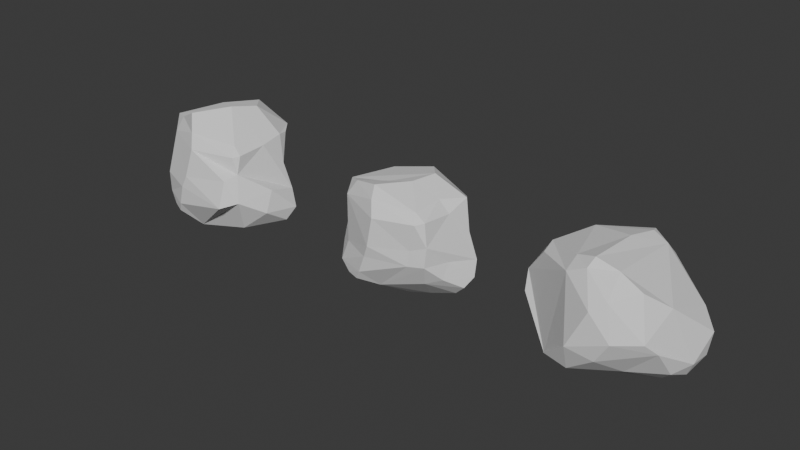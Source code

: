 # Source: Medium_Rock_Variation.blend  (saved by Blender 4.5.88; exported with 4.5.12 LTS)
import bpy
from mathutils import Matrix  # noqa: F401  (used for matrix-valued properties, if any)

bpy.ops.wm.read_factory_settings(use_empty=True)
scene = bpy.context.scene
scene.name = 'Scene'

# ---- collections
col_collection = bpy.data.collections.new('Collection'); scene.collection.children.link(col_collection)

# ---- world
world_world = bpy.data.worlds.new('World'); scene.world = world_world
world_world.use_nodes = True; world_world.node_tree.nodes.clear()
_N = world_world.node_tree.nodes; _L = world_world.node_tree.links
n0 = _N.new('ShaderNodeOutputWorld'); n0.name = 'World Output'; n0.location = (200, 100)
n1 = _N.new('ShaderNodeBackground'); n1.name = 'Background'; n1.location = (-200, 100)
n1.inputs[0].default_value = (0.05088, 0.05088, 0.05088, 1.0)
_L.new(n1.outputs[0], n0.inputs[0])
n0.is_active_output = True
world_world.color = (0.05088, 0.05088, 0.05088)
world_world.sun_shadow_jitter_overblur = 0.0

# ---- meshes
me_cube_001 = bpy.data.meshes.new('Cube.001')
me_cube_001.from_pydata([(-0.4724, -0.6442, -0.6704), (-1.239, 0.4796, 0.6517), (1.245, 0.3781, -0.4357), (-0.2691, -1.117, -0.5505), (-0.1722, -0.9186, 1.102), (-1.269, -0.08239, 0.8454), (0.7338, 0.8828, -0.004771), (0.341, -1.183, 0.8348), (0.2248, 0.8701, -0.5977), (0.1855, 0.884, 0.8891), (-0.1276, -0.7718, 1.242), (-0.7346, -1.002, -0.5389), (-1.494, -0.4366, 0.01145), (-0.5143, -0.9157, 0.9341), (-1.26, 0.6846, 0.2157), (-0.01541, 0.7444, -0.6378), (0.2134, 1.129, 0.631), (1.129, 0.01765, -0.6511), (1.005, -0.7643, 0.03394), (-1.597, -0.2347, -0.18), (-1.557, 0.3459, 0.02114), (-1.237, -0.01394, -0.529), (0.009872, 1.223, 0.3405), (0.4465, 0.9308, -0.3438), (-0.8097, 1.084, 0.04938), (1.005, 0.6648, 0.2019), (1.298, 0.4059, -0.02134), (1.263, -0.09932, -0.3527), (1.192, 0.5393, -0.2209), (0.4725, -1.254, 0.2168), (0.134, -1.333, 0.6803), (-0.1989, -1.363, -0.01856), (-0.6488, -1.18, -0.3995), (0.7902, 0.5309, -0.6727), (0.841, 0.3443, -0.7019), (0.479, -0.7423, -0.4834), (-0.08177, 0.9047, 1.017), (-0.8861, 0.5305, 0.99), (-0.4838, -0.6718, 1.119), (0.2596, -0.7258, 1.113), (-1.592, -0.2168, 0.2885), (-1.232, -0.3744, 0.7741), (-1.53, 0.05089, 0.4591), (-1.456, 0.1034, -0.4364), (-1.096, 0.7486, -0.242), (-0.4796, 1.267, 0.06593), (-0.2392, 1.202, -0.1155), (-0.747, 0.9244, 0.7682), (-0.1693, 1.144, 0.9283), (0.9527, -0.3562, 0.6014), (1.061, -0.3929, -0.4694), (0.2274, -1.216, -0.1767), (0.8699, -0.96, 0.232), (0.6567, -0.7373, 0.9056), (-0.6675, 0.3865, -0.6072), (0.06647, -0.03877, -0.8223), (0.8421, -0.1856, -0.7296), (0.1501, -0.5897, -0.6948), (-0.16, 0.3234, 1.136)], [], [(19, 12, 40), (43, 20, 44), (20, 42, 1), (5, 41, 13), (43, 21, 19), (8, 15, 46), (14, 24, 44), (36, 48, 37), (6, 25, 28), (6, 28, 23), (31, 51, 29), (51, 31, 3), (33, 34, 8), (8, 34, 15), (57, 0, 55), (0, 57, 3), (56, 17, 50), (56, 35, 57), (51, 35, 18), (37, 58, 36), (48, 9, 16), (48, 36, 9), (4, 7, 39), (14, 20, 1), (44, 20, 14), (22, 23, 46), (37, 47, 1), (45, 47, 48), (26, 2, 28), (18, 27, 52), (50, 27, 18), (30, 7, 4), (32, 11, 3), (15, 54, 44), (5, 38, 37), (58, 10, 39, 53, 49, 26, 25, 16, 9), (39, 10, 4), (13, 38, 5), (19, 21, 11), (4, 13, 30), (29, 30, 31), (52, 29, 18), (0, 21, 55), (57, 55, 56), (56, 55, 34), (11, 0, 3), (2, 17, 34), (20, 19, 40, 42), (27, 50, 17), (19, 20, 43), (44, 24, 46, 15), (47, 45, 24, 14), (24, 45, 46), (1, 47, 14), (33, 8, 23, 28), (28, 25, 26), (52, 27, 49), (26, 49, 27), (50, 18, 35, 56), (2, 33, 28), (18, 29, 51), (3, 31, 32), (7, 52, 53), (49, 53, 52), (55, 54, 15), (2, 34, 33), (15, 34, 55), (34, 17, 56), (35, 51, 3, 57), (5, 42, 40, 41), (9, 36, 58), (1, 5, 37), (39, 7, 53), (22, 45, 48, 16), (1, 42, 5), (46, 45, 22), (6, 16, 25), (8, 46, 23), (6, 23, 22), (16, 6, 22), (37, 48, 47), (12, 19, 11, 32, 31, 30, 13, 41, 40), (38, 4, 10), (37, 38, 58), (10, 58, 38), (4, 38, 13), (11, 21, 0), (29, 52, 7, 30), (43, 44, 54, 21), (55, 21, 54), (27, 17, 2, 26)])
_uv = me_cube_001.uv_layers.new(name='UVMap')
_uv.uv.foreach_set('vector', [0.4373, 0.09677, 0.5056, 0.06003, 0.5358, 0.09178, 0.4243, 0.1398, 0.4795, 0.1619, 0.4354, 0.2281, 0.4795, 0.1619, 0.5591, 0.133, 0.6098, 0.2052, 0.6049, 0.1252, 0.5962, 0.08467, 0.6049, 0.05024, 0.4243, 0.1398, 0.3958, 0.1072, 0.4373, 0.09677, 0.3264, 0.4711, 0.3814, 0.3188, 0.4529, 0.3532, 0.53, 0.2199, 0.4795, 0.2794, 0.4354, 0.2281, 0.6222, 0.3517, 0.6048, 0.3573, 0.6174, 0.2669, 0.4921, 0.4881, 0.524, 0.5314, 0.4438, 0.548, 0.4921, 0.4881, 0.4438, 0.548, 0.3942, 0.4626, 0.4672, 0.883, 0.4544, 0.8376, 0.5172, 0.8138, 0.4544, 0.8376, 0.4672, 0.883, 0.4033, 0.9051, 0.344, 0.5605, 0.3437, 0.5918, 0.2752, 0.51, 0.2752, 0.51, 0.3437, 0.5918, 0.2367, 0.5244, 0.2762, 0.689, 0.2009, 0.6888, 0.2569, 0.6307, 0.2009, 0.6888, 0.2762, 0.689, 0.2263, 0.7476, 0.3401, 0.6491, 0.3822, 0.6204, 0.4004, 0.6655, 0.3401, 0.6491, 0.3191, 0.7174, 0.2762, 0.689, 0.3032, 0.7559, 0.3191, 0.7174, 0.3801, 0.7642, 0.8407, 0.5503, 0.7447, 0.594, 0.7632, 0.5284, 0.75, 0.5, 0.7198, 0.526, 0.6682, 0.4778, 0.75, 0.5, 0.7632, 0.5284, 0.7198, 0.526, 0.7701, 0.717, 0.7013, 0.7426, 0.7111, 0.6976, 0.53, 0.2199, 0.4795, 0.1619, 0.6098, 0.2052, 0.4354, 0.2281, 0.4795, 0.1619, 0.53, 0.2199, 0.5481, 0.3863, 0.3942, 0.4626, 0.4529, 0.3532, 0.6174, 0.2669, 0.5956, 0.2827, 0.6098, 0.2052, 0.51, 0.3292, 0.5956, 0.2827, 0.6048, 0.3573, 0.4745, 0.5791, 0.4199, 0.5791, 0.4438, 0.548, 0.4812, 0.7205, 0.4344, 0.6386, 0.5322, 0.7565, 0.4004, 0.6655, 0.4344, 0.6386, 0.4812, 0.7205, 0.562, 0.8529, 0.5916, 0.8312, 0.6139, 0.8624, 0.4254, 0.9322, 0.3934, 0.944, 0.4033, 0.9051, 0.2367, 0.5244, 0.1851, 0.5806, 0.137, 0.5691, 0.8655, 0.6113, 0.8011, 0.6921, 0.8407, 0.5503, 0.7447, 0.594, 0.7631, 0.6953, 0.7111, 0.6976, 0.6555, 0.7071, 0.5795, 0.6777, 0.4745, 0.5791, 0.524, 0.5314, 0.6682, 0.4778, 0.7198, 0.526, 0.7111, 0.6976, 0.7631, 0.6953, 0.7701, 0.717, 0.8021, 0.7051, 0.8011, 0.6921, 0.8655, 0.6113, 0.4373, 0.09677, 0.3958, 0.1072, 0.3852, 0.01017, 0.6139, 0.8624, 0.6057, 0.9207, 0.562, 0.8529, 0.5172, 0.8138, 0.562, 0.8529, 0.4672, 0.883, 0.5322, 0.7565, 0.5172, 0.8138, 0.4812, 0.7205, 0.2009, 0.6888, 0.1425, 0.6288, 0.2569, 0.6307, 0.2762, 0.689, 0.2569, 0.6307, 0.3401, 0.6491, 0.3401, 0.6491, 0.2569, 0.6307, 0.3437, 0.5918, 0.1925, 0.748, 0.2009, 0.6888, 0.2263, 0.7476, 0.4199, 0.5791, 0.3822, 0.6204, 0.3437, 0.5918, 0.4795, 0.1619, 0.4373, 0.09677, 0.5358, 0.09178, 0.5591, 0.133, 0.4344, 0.6386, 0.4004, 0.6655, 0.3822, 0.6204, 0.4373, 0.09677, 0.4795, 0.1619, 0.4243, 0.1398, 0.4354, 0.2281, 0.4795, 0.2794, 0.4529, 0.3532, 0.3814, 0.3188, 0.5956, 0.2827, 0.51, 0.3292, 0.4795, 0.2794, 0.53, 0.2199, 0.4795, 0.2794, 0.51, 0.3292, 0.4529, 0.3532, 0.6098, 0.2052, 0.5956, 0.2827, 0.53, 0.2199, 0.344, 0.5605, 0.2752, 0.51, 0.3942, 0.4626, 0.4438, 0.548, 0.4438, 0.548, 0.524, 0.5314, 0.4745, 0.5791, 0.5322, 0.7565, 0.4344, 0.6386, 0.5795, 0.6777, 0.4745, 0.5791, 0.5795, 0.6777, 0.4344, 0.6386, 0.4004, 0.6655, 0.3801, 0.7642, 0.3191, 0.7174, 0.3401, 0.6491, 0.4199, 0.5791, 0.344, 0.5605, 0.4438, 0.548, 0.4812, 0.7205, 0.5172, 0.8138, 0.4544, 0.8376, 0.4033, 0.9051, 0.4672, 0.883, 0.4254, 0.9322, 0.5916, 0.8312, 0.5322, 0.7565, 0.616, 0.7241, 0.5795, 0.6777, 0.616, 0.7241, 0.5322, 0.7565, 0.2569, 0.6307, 0.1851, 0.5806, 0.2367, 0.5244, 0.4199, 0.5791, 0.3437, 0.5918, 0.344, 0.5605, 0.2367, 0.5244, 0.3437, 0.5918, 0.2569, 0.6307, 0.3437, 0.5918, 0.3822, 0.6204, 0.3401, 0.6491, 0.3191, 0.7174, 0.3032, 0.7559, 0.2263, 0.7476, 0.2762, 0.689, 0.6049, 0.1252, 0.5591, 0.133, 0.5358, 0.09178, 0.5962, 0.08467, 0.7198, 0.526, 0.7632, 0.5284, 0.7447, 0.594, 0.875, 0.5403, 0.8655, 0.6113, 0.8407, 0.5503, 0.7111, 0.6976, 0.7013, 0.7426, 0.6555, 0.7071, 0.5481, 0.3863, 0.51, 0.3292, 0.6048, 0.3573, 0.601, 0.4093, 0.6098, 0.2052, 0.5591, 0.133, 0.6049, 0.1252, 0.4529, 0.3532, 0.51, 0.3292, 0.5481, 0.3863, 0.4921, 0.4881, 0.601, 0.4093, 0.524, 0.5314, 0.3264, 0.4711, 0.4529, 0.3532, 0.3942, 0.4626, 0.4921, 0.4881, 0.3942, 0.4626, 0.5481, 0.3863, 0.601, 0.4093, 0.4921, 0.4881, 0.5481, 0.3863, 0.6174, 0.2669, 0.6048, 0.3573, 0.5956, 0.2827, 0.4803, 0.9937, 0.4373, 0.09677, 0.3934, 0.944, 0.4254, 0.9322, 0.4672, 0.883, 0.562, 0.8529, 0.6049, 0.05024, 0.5962, 0.08467, 0.5358, 0.09178, 0.8011, 0.6921, 0.7701, 0.717, 0.7631, 0.6953, 0.8407, 0.5503, 0.8011, 0.6921, 0.7447, 0.594, 0.7631, 0.6953, 0.7447, 0.594, 0.8011, 0.6921, 0.7701, 0.717, 0.8011, 0.6921, 0.8021, 0.7051, 0.3852, 0.01017, 0.3958, 0.1072, 0.375, 0.09209, 0.5172, 0.8138, 0.5322, 0.7565, 0.5916, 0.8312, 0.562, 0.8529, 0.125, 0.605, 0.137, 0.5691, 0.1851, 0.5806, 0.1425, 0.6288, 0.2569, 0.6307, 0.1425, 0.6288, 0.1851, 0.5806, 0.4344, 0.6386, 0.3822, 0.6204, 0.4199, 0.5791, 0.4745, 0.5791])
me_cube_001.update()
me_cube_004 = bpy.data.meshes.new('Cube.004')
me_cube_004.from_pydata([(-0.7953, -0.338, -0.387), (-0.6262, -0.4623, 0.4097), (-0.4838, -0.4612, 0.8639), (-0.5888, 0.5272, -0.4695), (-0.5351, 0.5524, 0.7351), (-0.6378, 0.5862, 0.6232), (0.5611, -0.4748, -0.5328), (0.4899, -0.5827, 0.7374), (0.5422, -0.7206, 0.5933), (0.6629, -0.6138, 0.2102), (0.2287, 0.6784, -0.6404), (-0.5556, 0.7546, -0.1223), (-0.2513, 0.6654, -0.4234), (0.6434, 0.5991, -0.1852), (0.6768, 0.5846, -0.5969), (0.4393, -0.7213, -0.1735), (0.7509, -0.1939, -0.1621), (-0.4151, -0.8055, -0.6412), (-0.531, -0.6329, -0.186), (-0.6042, -0.6894, -0.5301), (0.623, -0.5962, 0.621), (0.6083, 0.6146, -0.6631), (0.5724, 0.5799, 0.6296), (0.4739, 0.6647, 0.1775), (-0.4411, -0.07583, -0.8484), (-0.6874, 0.04458, -0.6771), (-0.8651, 0.06505, -0.486), (-0.663, 0.08954, 0.7), (-0.7221, -0.2223, 0.7382), (-0.7958, -0.1672, 0.5615), (-0.7087, 0.1757, 0.5989), (-0.6864, 0.5323, 0.08688), (-0.7185, 0.5803, -0.2352), (0.003641, 0.3795, -0.7411), (-0.007556, 0.7139, 0.8847), (0.2327, 0.3319, 0.9906), (0.3579, 0.7583, 0.6042), (-0.118, 0.8276, 0.6769), (-0.6008, 0.6771, 0.5081), (0.443, -0.111, -0.9223), (0.7459, 0.02425, -0.8341), (0.8854, -0.01454, -0.6517), (0.7814, 0.331, -0.7132), (0.7574, -0.3463, -0.4264), (0.9217, 0.1916, -0.5224), (0.5029, -0.04147, 0.7844), (0.6745, 0.3837, 0.7246), (0.6562, -0.03877, 0.5872), (0.459, -0.7015, 0.106), (0.6473, -0.6428, -0.1396), (-0.02587, -0.6368, -0.7684), (-0.2366, -0.8977, -0.6337), (-0.1663, -0.9407, -0.4642), (-0.1014, -0.6311, 1.003), (-0.02255, -0.8336, 0.8512), (-0.5721, -0.5761, 0.6287), (0.05632, -0.9632, 0.602), (-0.06256, -0.05748, -0.9551), (0.1925, -0.2056, -0.988), (-0.8312, -0.1168, 0.1159), (-0.8939, -0.1362, -0.3674), (-0.07415, -0.953, -0.1383), (-0.006731, -0.983, 0.08963), (0.1556, -0.1188, 0.9821), (-0.1951, -0.1783, 0.8596), (-0.205, 0.8659, 0.5073), (-0.3663, 0.8503, -0.08276), (0.7813, 0.2774, 0.2067), (0.8831, 0.3175, -0.2682)], [], [(17, 19, 24), (24, 19, 0), (32, 3, 26), (38, 5, 4), (49, 6, 43), (9, 8, 56), (42, 21, 14), (67, 22, 46), (36, 22, 23), (25, 0, 60), (24, 57, 58, 50, 51, 17), (11, 3, 32), (12, 11, 66), (33, 12, 10), (10, 13, 21), (36, 34, 35), (4, 34, 37), (4, 37, 38), (40, 21, 42), (51, 50, 52), (2, 54, 53), (54, 8, 7), (55, 56, 54), (55, 62, 56), (59, 18, 62, 55, 1, 29), (0, 59, 60), (60, 59, 26), (30, 31, 59), (59, 31, 26), (26, 31, 32), (48, 62, 15), (62, 18, 61), (15, 50, 49), (11, 65, 66), (11, 38, 65), (18, 0, 19), (6, 49, 50), (7, 8, 20), (8, 9, 20), (48, 9, 56), (13, 14, 21), (46, 22, 36), (67, 23, 22), (24, 0, 25), (3, 25, 26), (55, 2, 28), (27, 4, 5), (29, 30, 59), (55, 28, 29), (12, 3, 11), (38, 11, 31), (34, 36, 37), (37, 36, 65), (6, 39, 40), (40, 41, 6), (40, 42, 44), (40, 44, 41), (41, 43, 6), (42, 14, 44), (44, 14, 68), (45, 7, 20), (45, 47, 46), (46, 47, 67), (15, 49, 48), (48, 49, 9), (49, 43, 16), (39, 6, 50), (19, 52, 61), (63, 2, 53), (53, 54, 7), (2, 55, 54), (8, 54, 56), (63, 53, 7), (0, 18, 59), (30, 5, 31), (15, 62, 61), (61, 18, 19), (52, 15, 61), (36, 35, 46), (45, 35, 63), (34, 4, 27, 28, 2, 64, 63, 35), (45, 63, 7), (63, 64, 2), (46, 35, 45), (66, 65, 23), (66, 23, 10), (10, 23, 13), (14, 13, 68), (44, 16, 43), (55, 29, 1), (25, 60, 26), (5, 30, 27), (32, 31, 11), (5, 38, 31), (65, 38, 37), (20, 47, 45), (44, 43, 41), (15, 52, 50), (52, 17, 51), (52, 19, 17), (62, 48, 56), (65, 36, 23), (12, 66, 10), (68, 13, 67), (33, 57, 24, 25, 3, 12), (49, 16, 44, 68, 67, 47, 20, 9), (39, 58, 57, 33, 10, 21, 40), (29, 28, 27, 30), (67, 13, 23), (39, 50, 58)])
_uv = me_cube_004.uv_layers.new(name='UVMap')
_uv.uv.foreach_set('vector', [0.2036, 0.7313, 0.1685, 0.7216, 0.1907, 0.6343, 0.1907, 0.6343, 0.1685, 0.7216, 0.1281, 0.6733, 0.131, 0.5524, 0.1527, 0.5414, 0.1306, 0.6142, 0.5711, 0.2601, 0.5859, 0.2383, 0.605, 0.2502, 0.4668, 0.742, 0.3817, 0.6999, 0.4253, 0.6791, 0.5232, 0.7418, 0.5849, 0.7682, 0.5743, 0.8556, 0.3824, 0.5826, 0.3691, 0.5359, 0.3918, 0.5386, 0.5308, 0.5749, 0.6029, 0.5051, 0.6188, 0.5542, 0.5896, 0.4422, 0.6029, 0.5051, 0.5252, 0.4698, 0.1553, 0.6208, 0.1281, 0.6733, 0.1251, 0.6388, 0.1907, 0.6343, 0.2452, 0.6327, 0.2787, 0.6521, 0.2714, 0.7094, 0.2365, 0.7424, 0.2036, 0.7313, 0.48, 0.282, 0.4341, 0.244, 0.4625, 0.2272, 0.437, 0.314, 0.48, 0.282, 0.4828, 0.3203, 0.2577, 0.568, 0.2227, 0.5093, 0.3087, 0.5164, 0.3087, 0.5164, 0.4646, 0.5187, 0.3691, 0.5359, 0.5896, 0.4422, 0.6157, 0.3796, 0.6569, 0.4684, 0.605, 0.2502, 0.6157, 0.3796, 0.5905, 0.3567, 0.605, 0.2502, 0.5905, 0.3567, 0.5711, 0.2601, 0.3637, 0.6224, 0.3691, 0.5359, 0.3824, 0.5826, 0.2365, 0.7424, 0.2714, 0.7094, 0.2502, 0.7604, 0.6237, 0.9218, 0.6044, 0.8598, 0.6269, 0.8601, 0.6044, 0.8598, 0.5849, 0.7682, 0.6242, 0.7536, 0.5899, 0.04284, 0.5743, 0.8556, 0.6044, 0.8598, 0.5899, 0.04284, 0.5016, 0.8695, 0.5743, 0.8556, 0.5157, 0.1091, 0.4685, 0.2538, 0.5016, 0.8695, 0.5899, 0.04284, 0.5575, 0.0569, 0.573, 0.1098, 0.4354, 0.07312, 0.5157, 0.1091, 0.4431, 0.1063, 0.4431, 0.1063, 0.5157, 0.1091, 0.4334, 0.13, 0.5821, 0.1566, 0.5063, 0.2245, 0.5157, 0.1091, 0.5157, 0.1091, 0.5063, 0.2245, 0.4334, 0.13, 0.4334, 0.13, 0.5063, 0.2245, 0.4625, 0.2272, 0.5061, 0.7875, 0.5016, 0.8695, 0.46, 0.8209, 0.5016, 0.8695, 0.4685, 0.2538, 0.4692, 0.8833, 0.46, 0.8209, 0.3985, 0.8021, 0.4668, 0.742, 0.48, 0.282, 0.5659, 0.3453, 0.4828, 0.3203, 0.48, 0.282, 0.5711, 0.2601, 0.5659, 0.3453, 0.155, 0.7212, 0.1281, 0.6733, 0.1685, 0.7216, 0.3817, 0.6999, 0.4668, 0.742, 0.2714, 0.7094, 0.6242, 0.7536, 0.5849, 0.7682, 0.5962, 0.7394, 0.5849, 0.7682, 0.5232, 0.7418, 0.5962, 0.7394, 0.5061, 0.7875, 0.5232, 0.7418, 0.5743, 0.8556, 0.4646, 0.5187, 0.3918, 0.5386, 0.3691, 0.5359, 0.6188, 0.5542, 0.6029, 0.5051, 0.5896, 0.4422, 0.5308, 0.5749, 0.5252, 0.4698, 0.6029, 0.5051, 0.1907, 0.6343, 0.1281, 0.6733, 0.1553, 0.6208, 0.1527, 0.5414, 0.1553, 0.6208, 0.1306, 0.6142, 0.5899, 0.04284, 0.6939, 0.338, 0.5941, 0.1054, 0.5976, 0.1573, 0.605, 0.2502, 0.5859, 0.2383, 0.573, 0.1098, 0.5821, 0.1566, 0.5157, 0.1091, 0.5899, 0.04284, 0.5941, 0.1054, 0.573, 0.1098, 0.437, 0.314, 0.4341, 0.244, 0.48, 0.282, 0.5711, 0.2601, 0.48, 0.282, 0.5063, 0.2245, 0.6157, 0.3796, 0.5896, 0.4422, 0.5905, 0.3567, 0.5905, 0.3567, 0.5896, 0.4422, 0.5659, 0.3453, 0.3817, 0.6999, 0.3164, 0.6403, 0.3637, 0.6224, 0.3637, 0.6224, 0.4008, 0.626, 0.3817, 0.6999, 0.3637, 0.6224, 0.3824, 0.5826, 0.421, 0.6001, 0.3637, 0.6224, 0.421, 0.6001, 0.4008, 0.626, 0.4008, 0.626, 0.4253, 0.6791, 0.3817, 0.6999, 0.3824, 0.5826, 0.3918, 0.5386, 0.421, 0.6001, 0.421, 0.6001, 0.3918, 0.5386, 0.4551, 0.5794, 0.6525, 0.6358, 0.6242, 0.7536, 0.5962, 0.7394, 0.6525, 0.6358, 0.6032, 0.6299, 0.6188, 0.5542, 0.6188, 0.5542, 0.6032, 0.6299, 0.5308, 0.5749, 0.46, 0.8209, 0.4668, 0.742, 0.5061, 0.7875, 0.5061, 0.7875, 0.4668, 0.742, 0.5232, 0.7418, 0.4668, 0.742, 0.4253, 0.6791, 0.4696, 0.6561, 0.3164, 0.6403, 0.3817, 0.6999, 0.2714, 0.7094, 0.1685, 0.7216, 0.2502, 0.7604, 0.2058, 0.7542, 0.6407, 0.8517, 0.6237, 0.9218, 0.6269, 0.8601, 0.6269, 0.8601, 0.6044, 0.8598, 0.6242, 0.7536, 0.6237, 0.9218, 0.5952, 0.9419, 0.6044, 0.8598, 0.5849, 0.7682, 0.6044, 0.8598, 0.5743, 0.8556, 0.6407, 0.8517, 0.6269, 0.8601, 0.6242, 0.7536, 0.4354, 0.07312, 0.4685, 0.2538, 0.5157, 0.1091, 0.5821, 0.1566, 0.5859, 0.2383, 0.5063, 0.2245, 0.46, 0.8209, 0.5016, 0.8695, 0.4692, 0.8833, 0.4692, 0.8833, 0.4685, 0.2538, 0.4333, 0.9417, 0.4205, 0.8907, 0.46, 0.8209, 0.4692, 0.8833, 0.678, 0.5269, 0.7041, 0.5551, 0.6188, 0.5542, 0.6525, 0.6358, 0.7041, 0.5551, 0.7194, 0.6447, 0.6157, 0.3796, 0.605, 0.2502, 0.5976, 0.1573, 0.5941, 0.1054, 0.6939, 0.338, 0.7728, 0.6637, 0.7194, 0.6447, 0.7041, 0.5551, 0.6525, 0.6358, 0.7194, 0.6447, 0.6242, 0.7536, 0.7194, 0.6447, 0.7728, 0.6637, 0.7691, 0.7036, 0.6188, 0.5542, 0.7041, 0.5551, 0.6525, 0.6358, 0.4828, 0.3203, 0.5659, 0.3453, 0.5252, 0.4698, 0.4828, 0.3203, 0.5252, 0.4698, 0.4148, 0.3867, 0.4148, 0.3867, 0.5252, 0.4698, 0.4646, 0.5187, 0.3918, 0.5386, 0.4646, 0.5187, 0.4551, 0.5794, 0.421, 0.6001, 0.4696, 0.6561, 0.4253, 0.6791, 0.5899, 0.04284, 0.573, 0.1098, 0.5575, 0.0569, 0.1553, 0.6208, 0.1251, 0.6388, 0.1306, 0.6142, 0.5859, 0.2383, 0.5821, 0.1566, 0.5976, 0.1573, 0.4625, 0.2272, 0.5063, 0.2245, 0.48, 0.282, 0.5859, 0.2383, 0.5711, 0.2601, 0.5063, 0.2245, 0.5659, 0.3453, 0.5711, 0.2601, 0.5905, 0.3567, 0.5962, 0.7394, 0.6032, 0.6299, 0.6525, 0.6358, 0.421, 0.6001, 0.4253, 0.6791, 0.4008, 0.626, 0.3345, 0.7756, 0.2502, 0.7604, 0.2714, 0.7094, 0.2502, 0.7604, 0.2036, 0.7313, 0.2365, 0.7424, 0.2502, 0.7604, 0.1685, 0.7216, 0.2036, 0.7313, 0.5016, 0.8695, 0.5061, 0.7875, 0.5743, 0.8556, 0.5659, 0.3453, 0.5896, 0.4422, 0.5252, 0.4698, 0.437, 0.314, 0.4828, 0.3203, 0.4148, 0.3867, 0.4551, 0.5794, 0.4646, 0.5187, 0.5308, 0.5749, 0.2577, 0.568, 0.2452, 0.6327, 0.1907, 0.6343, 0.1553, 0.6208, 0.1527, 0.5414, 0.2227, 0.5093, 0.4668, 0.742, 0.4696, 0.6561, 0.421, 0.6001, 0.4551, 0.5794, 0.5308, 0.5749, 0.6032, 0.6299, 0.5962, 0.7394, 0.5232, 0.7418, 0.3164, 0.6403, 0.2787, 0.6521, 0.2452, 0.6327, 0.2577, 0.568, 0.3087, 0.5164, 0.3691, 0.5359, 0.3637, 0.6224, 0.573, 0.1098, 0.5941, 0.1054, 0.5976, 0.1573, 0.5821, 0.1566, 0.5308, 0.5749, 0.4646, 0.5187, 0.5252, 0.4698, 0.3164, 0.6403, 0.2714, 0.7094, 0.2787, 0.6521])
me_cube_004.update()
me_cube_003 = bpy.data.meshes.new('Cube.003')
me_cube_003.from_pydata([(-0.8035, -0.3442, -0.3905), (-0.6262, -0.4623, 0.4097), (-0.4976, -0.4692, 0.8912), (-0.6614, 0.6269, -0.584), (-0.5941, 0.6096, 0.8184), (-0.7222, 0.6317, 0.6662), (0.7182, -0.6562, -0.7722), (0.579, -0.5795, 0.7353), (0.6274, -0.7084, 0.5686), (0.6863, -0.6875, 0.2675), (0.2395, 0.7225, -0.6612), (-0.6638, 0.9411, -0.1524), (-0.2956, 0.8185, -0.5672), (0.642, 0.5774, -0.1875), (0.6695, 0.5758, -0.5954), (0.6304, -1.104, -0.2713), (0.9349, -0.2063, -0.1023), (-0.4447, -0.8811, -0.6948), (-0.6317, -0.7681, -0.1569), (-0.6455, -0.7453, -0.5482), (0.6992, -0.6115, 0.601), (0.6079, 0.614, -0.663), (0.6311, 0.5996, 0.664), (0.5062, 0.6517, 0.1859), (-0.4614, -0.07151, -0.8912), (-0.7048, 0.04931, -0.7088), (-0.9132, 0.07271, -0.4976), (-0.7486, 0.1063, 0.7801), (-0.7892, -0.2429, 0.7913), (-0.854, -0.1853, 0.5744), (-0.7802, 0.1886, 0.6304), (-0.7651, 0.5561, 0.09805), (-0.8549, 0.6715, -0.2592), (-0.002858, 0.4053, -0.7912), (-0.007326, 0.7981, 1.012), (0.2909, 0.3573, 1.119), (0.444, 0.9021, 0.6652), (-0.1375, 0.9896, 0.7437), (-0.6622, 0.7485, 0.5326), (0.4433, -0.122, -1.032), (0.7688, 0.0394, -0.8639), (1.023, 0.00343, -0.7296), (0.8014, 0.3453, -0.723), (1.021, -0.4668, -0.4266), (1.046, 0.2304, -0.5431), (0.57, -0.04316, 0.7933), (0.6822, 0.3859, 0.6996), (0.7136, -0.06762, 0.6407), (0.6409, -0.9544, 0.2071), (0.8413, -0.8953, -0.157), (0.009476, -0.7909, -0.9626), (-0.2406, -1.019, -0.693), (-0.1677, -1.081, -0.5034), (-0.09934, -0.7086, 1.167), (-0.02255, -0.8338, 0.8516), (-0.5721, -0.5761, 0.6287), (0.05632, -0.9632, 0.602), (-0.06302, -0.05125, -0.9614), (0.1995, -0.2091, -1.073), (-0.9137, -0.1273, 0.1271), (-0.9147, -0.1418, -0.3743), (-0.09345, -1.085, -0.137), (-0.01437, -1.066, 0.08955), (0.1808, -0.1147, 1.207), (-0.2522, -0.1496, 1.024), (-0.2074, 0.8899, 0.509), (-0.3847, 1.07, -0.1199), (0.801, 0.2879, 0.2211), (0.9109, 0.3325, -0.26)], [], [(17, 19, 24), (24, 19, 0), (32, 3, 26), (38, 5, 4), (49, 6, 43), (9, 8, 56), (42, 21, 14), (67, 22, 46), (36, 22, 23), (25, 0, 60), (24, 57, 58, 50, 51, 17), (11, 3, 32), (12, 11, 66), (33, 12, 10), (10, 13, 21), (36, 34, 35), (4, 34, 37), (4, 37, 38), (40, 21, 42), (51, 50, 52), (2, 54, 53), (54, 8, 7), (55, 56, 54), (55, 62, 56), (59, 18, 62, 55, 1, 29), (0, 59, 60), (60, 59, 26), (30, 31, 59), (59, 31, 26), (26, 31, 32), (48, 62, 15), (62, 18, 61), (15, 50, 49), (11, 65, 66), (11, 38, 65), (18, 0, 19), (6, 49, 50), (7, 8, 20), (8, 9, 20), (48, 9, 56), (13, 14, 21), (46, 22, 36), (67, 23, 22), (24, 0, 25), (3, 25, 26), (55, 2, 28), (27, 4, 5), (29, 30, 59), (55, 28, 29), (12, 3, 11), (38, 11, 31), (34, 36, 37), (37, 36, 65), (6, 39, 40), (40, 41, 6), (40, 42, 44), (40, 44, 41), (41, 43, 6), (42, 14, 44), (44, 14, 68), (45, 7, 20), (45, 47, 46), (46, 47, 67), (15, 49, 48), (48, 49, 9), (49, 43, 16), (39, 6, 50), (19, 52, 61), (63, 2, 53), (53, 54, 7), (2, 55, 54), (8, 54, 56), (63, 53, 7), (0, 18, 59), (30, 5, 31), (15, 62, 61), (61, 18, 19), (52, 15, 61), (36, 35, 46), (45, 35, 63), (34, 4, 27, 28, 2, 64, 63, 35), (45, 63, 7), (63, 64, 2), (46, 35, 45), (66, 65, 23), (66, 23, 10), (10, 23, 13), (14, 13, 68), (44, 16, 43), (55, 29, 1), (25, 60, 26), (5, 30, 27), (32, 31, 11), (5, 38, 31), (65, 38, 37), (20, 47, 45), (44, 43, 41), (15, 52, 50), (52, 17, 51), (52, 19, 17), (62, 48, 56), (65, 36, 23), (12, 66, 10), (68, 13, 67), (33, 57, 24, 25, 3, 12), (49, 16, 44, 68, 67, 47, 20, 9), (39, 58, 57, 33, 10, 21, 40), (29, 28, 27, 30), (67, 13, 23), (39, 50, 58)])
_uv = me_cube_003.uv_layers.new(name='UVMap')
_uv.uv.foreach_set('vector', [0.2036, 0.7313, 0.1685, 0.7216, 0.1907, 0.6343, 0.1907, 0.6343, 0.1685, 0.7216, 0.1281, 0.6733, 0.131, 0.5524, 0.1527, 0.5414, 0.1306, 0.6142, 0.5711, 0.2601, 0.5859, 0.2383, 0.605, 0.2502, 0.4668, 0.742, 0.3817, 0.6999, 0.4253, 0.6791, 0.5232, 0.7418, 0.5849, 0.7682, 0.5743, 0.8556, 0.3824, 0.5826, 0.3691, 0.5359, 0.3918, 0.5386, 0.5308, 0.5749, 0.6029, 0.5051, 0.6188, 0.5542, 0.5896, 0.4422, 0.6029, 0.5051, 0.5252, 0.4698, 0.1553, 0.6208, 0.1281, 0.6733, 0.1251, 0.6388, 0.1907, 0.6343, 0.2452, 0.6327, 0.2787, 0.6521, 0.2714, 0.7094, 0.2365, 0.7424, 0.2036, 0.7313, 0.48, 0.282, 0.4341, 0.244, 0.4625, 0.2272, 0.437, 0.314, 0.48, 0.282, 0.4828, 0.3203, 0.2577, 0.568, 0.2227, 0.5093, 0.3087, 0.5164, 0.3087, 0.5164, 0.4646, 0.5187, 0.3691, 0.5359, 0.5896, 0.4422, 0.6157, 0.3796, 0.6569, 0.4684, 0.605, 0.2502, 0.6157, 0.3796, 0.5905, 0.3567, 0.605, 0.2502, 0.5905, 0.3567, 0.5711, 0.2601, 0.3637, 0.6224, 0.3691, 0.5359, 0.3824, 0.5826, 0.2365, 0.7424, 0.2714, 0.7094, 0.2502, 0.7604, 0.6237, 0.9218, 0.6044, 0.8598, 0.6269, 0.8601, 0.6044, 0.8598, 0.5849, 0.7682, 0.6242, 0.7536, 0.5899, 0.04284, 0.5743, 0.8556, 0.6044, 0.8598, 0.5899, 0.04284, 0.5016, 0.8695, 0.5743, 0.8556, 0.5157, 0.1091, 0.4685, 0.2538, 0.5016, 0.8695, 0.5899, 0.04284, 0.5575, 0.0569, 0.573, 0.1098, 0.4354, 0.07312, 0.5157, 0.1091, 0.4431, 0.1063, 0.4431, 0.1063, 0.5157, 0.1091, 0.4334, 0.13, 0.5821, 0.1566, 0.5063, 0.2245, 0.5157, 0.1091, 0.5157, 0.1091, 0.5063, 0.2245, 0.4334, 0.13, 0.4334, 0.13, 0.5063, 0.2245, 0.4625, 0.2272, 0.5061, 0.7875, 0.5016, 0.8695, 0.46, 0.8209, 0.5016, 0.8695, 0.4685, 0.2538, 0.4692, 0.8833, 0.46, 0.8209, 0.3985, 0.8021, 0.4668, 0.742, 0.48, 0.282, 0.5659, 0.3453, 0.4828, 0.3203, 0.48, 0.282, 0.5711, 0.2601, 0.5659, 0.3453, 0.155, 0.7212, 0.1281, 0.6733, 0.1685, 0.7216, 0.3817, 0.6999, 0.4668, 0.742, 0.2714, 0.7094, 0.6242, 0.7536, 0.5849, 0.7682, 0.5962, 0.7394, 0.5849, 0.7682, 0.5232, 0.7418, 0.5962, 0.7394, 0.5061, 0.7875, 0.5232, 0.7418, 0.5743, 0.8556, 0.4646, 0.5187, 0.3918, 0.5386, 0.3691, 0.5359, 0.6188, 0.5542, 0.6029, 0.5051, 0.5896, 0.4422, 0.5308, 0.5749, 0.5252, 0.4698, 0.6029, 0.5051, 0.1907, 0.6343, 0.1281, 0.6733, 0.1553, 0.6208, 0.1527, 0.5414, 0.1553, 0.6208, 0.1306, 0.6142, 0.5899, 0.04284, 0.6939, 0.338, 0.5941, 0.1054, 0.5976, 0.1573, 0.605, 0.2502, 0.5859, 0.2383, 0.573, 0.1098, 0.5821, 0.1566, 0.5157, 0.1091, 0.5899, 0.04284, 0.5941, 0.1054, 0.573, 0.1098, 0.437, 0.314, 0.4341, 0.244, 0.48, 0.282, 0.5711, 0.2601, 0.48, 0.282, 0.5063, 0.2245, 0.6157, 0.3796, 0.5896, 0.4422, 0.5905, 0.3567, 0.5905, 0.3567, 0.5896, 0.4422, 0.5659, 0.3453, 0.3817, 0.6999, 0.3164, 0.6403, 0.3637, 0.6224, 0.3637, 0.6224, 0.4008, 0.626, 0.3817, 0.6999, 0.3637, 0.6224, 0.3824, 0.5826, 0.421, 0.6001, 0.3637, 0.6224, 0.421, 0.6001, 0.4008, 0.626, 0.4008, 0.626, 0.4253, 0.6791, 0.3817, 0.6999, 0.3824, 0.5826, 0.3918, 0.5386, 0.421, 0.6001, 0.421, 0.6001, 0.3918, 0.5386, 0.4551, 0.5794, 0.6525, 0.6358, 0.6242, 0.7536, 0.5962, 0.7394, 0.6525, 0.6358, 0.6032, 0.6299, 0.6188, 0.5542, 0.6188, 0.5542, 0.6032, 0.6299, 0.5308, 0.5749, 0.46, 0.8209, 0.4668, 0.742, 0.5061, 0.7875, 0.5061, 0.7875, 0.4668, 0.742, 0.5232, 0.7418, 0.4668, 0.742, 0.4253, 0.6791, 0.4696, 0.6561, 0.3164, 0.6403, 0.3817, 0.6999, 0.2714, 0.7094, 0.1685, 0.7216, 0.2502, 0.7604, 0.2058, 0.7542, 0.6407, 0.8517, 0.6237, 0.9218, 0.6269, 0.8601, 0.6269, 0.8601, 0.6044, 0.8598, 0.6242, 0.7536, 0.6237, 0.9218, 0.5952, 0.9419, 0.6044, 0.8598, 0.5849, 0.7682, 0.6044, 0.8598, 0.5743, 0.8556, 0.6407, 0.8517, 0.6269, 0.8601, 0.6242, 0.7536, 0.4354, 0.07312, 0.4685, 0.2538, 0.5157, 0.1091, 0.5821, 0.1566, 0.5859, 0.2383, 0.5063, 0.2245, 0.46, 0.8209, 0.5016, 0.8695, 0.4692, 0.8833, 0.4692, 0.8833, 0.4685, 0.2538, 0.4333, 0.9417, 0.4205, 0.8907, 0.46, 0.8209, 0.4692, 0.8833, 0.678, 0.5269, 0.7041, 0.5551, 0.6188, 0.5542, 0.6525, 0.6358, 0.7041, 0.5551, 0.7194, 0.6447, 0.6157, 0.3796, 0.605, 0.2502, 0.5976, 0.1573, 0.5941, 0.1054, 0.6939, 0.338, 0.7728, 0.6637, 0.7194, 0.6447, 0.7041, 0.5551, 0.6525, 0.6358, 0.7194, 0.6447, 0.6242, 0.7536, 0.7194, 0.6447, 0.7728, 0.6637, 0.7691, 0.7036, 0.6188, 0.5542, 0.7041, 0.5551, 0.6525, 0.6358, 0.4828, 0.3203, 0.5659, 0.3453, 0.5252, 0.4698, 0.4828, 0.3203, 0.5252, 0.4698, 0.4148, 0.3867, 0.4148, 0.3867, 0.5252, 0.4698, 0.4646, 0.5187, 0.3918, 0.5386, 0.4646, 0.5187, 0.4551, 0.5794, 0.421, 0.6001, 0.4696, 0.6561, 0.4253, 0.6791, 0.5899, 0.04284, 0.573, 0.1098, 0.5575, 0.0569, 0.1553, 0.6208, 0.1251, 0.6388, 0.1306, 0.6142, 0.5859, 0.2383, 0.5821, 0.1566, 0.5976, 0.1573, 0.4625, 0.2272, 0.5063, 0.2245, 0.48, 0.282, 0.5859, 0.2383, 0.5711, 0.2601, 0.5063, 0.2245, 0.5659, 0.3453, 0.5711, 0.2601, 0.5905, 0.3567, 0.5962, 0.7394, 0.6032, 0.6299, 0.6525, 0.6358, 0.421, 0.6001, 0.4253, 0.6791, 0.4008, 0.626, 0.3345, 0.7756, 0.2502, 0.7604, 0.2714, 0.7094, 0.2502, 0.7604, 0.2036, 0.7313, 0.2365, 0.7424, 0.2502, 0.7604, 0.1685, 0.7216, 0.2036, 0.7313, 0.5016, 0.8695, 0.5061, 0.7875, 0.5743, 0.8556, 0.5659, 0.3453, 0.5896, 0.4422, 0.5252, 0.4698, 0.437, 0.314, 0.4828, 0.3203, 0.4148, 0.3867, 0.4551, 0.5794, 0.4646, 0.5187, 0.5308, 0.5749, 0.2577, 0.568, 0.2452, 0.6327, 0.1907, 0.6343, 0.1553, 0.6208, 0.1527, 0.5414, 0.2227, 0.5093, 0.4668, 0.742, 0.4696, 0.6561, 0.421, 0.6001, 0.4551, 0.5794, 0.5308, 0.5749, 0.6032, 0.6299, 0.5962, 0.7394, 0.5232, 0.7418, 0.3164, 0.6403, 0.2787, 0.6521, 0.2452, 0.6327, 0.2577, 0.568, 0.3087, 0.5164, 0.3691, 0.5359, 0.3637, 0.6224, 0.573, 0.1098, 0.5941, 0.1054, 0.5976, 0.1573, 0.5821, 0.1566, 0.5308, 0.5749, 0.4646, 0.5187, 0.5252, 0.4698, 0.3164, 0.6403, 0.2714, 0.7094, 0.2787, 0.6521])
_ca = me_cube_003.color_attributes.new('Color', 'FLOAT_COLOR', 'POINT')
_ca.data.foreach_set('color', [1.0, 1.0, 1.0, 1.0, 1.0, 1.0, 1.0, 1.0, 1.0, 1.0, 1.0, 1.0, 1.0, 1.0, 1.0, 1.0, 1.0, 1.0, 1.0, 1.0, 1.0, 1.0, 1.0, 1.0, 1.0, 1.0, 1.0, 1.0, 1.0, 1.0, 1.0, 1.0, 1.0, 1.0, 1.0, 1.0, 1.0, 1.0, 1.0, 1.0, 1.0, 1.0, 1.0, 1.0, 1.0, 1.0, 1.0, 1.0, 1.0, 1.0, 1.0, 1.0, 1.0, 1.0, 1.0, 1.0, 1.0, 1.0, 1.0, 1.0, 1.0, 1.0, 1.0, 1.0, 1.0, 1.0, 1.0, 1.0, 1.0, 1.0, 1.0, 1.0, 1.0, 1.0, 1.0, 1.0, 1.0, 1.0, 1.0, 1.0, 1.0, 1.0, 1.0, 1.0, 1.0, 1.0, 1.0, 1.0, 1.0, 1.0, 1.0, 1.0, 1.0, 1.0, 1.0, 1.0, 1.0, 1.0, 1.0, 1.0, 1.0, 1.0, 1.0, 1.0, 1.0, 1.0, 1.0, 1.0, 1.0, 1.0, 1.0, 1.0, 1.0, 1.0, 1.0, 1.0, 1.0, 1.0, 1.0, 1.0, 1.0, 1.0, 1.0, 1.0, 1.0, 1.0, 1.0, 1.0, 1.0, 1.0, 1.0, 1.0, 1.0, 1.0, 1.0, 1.0, 1.0, 1.0, 1.0, 1.0, 1.0, 1.0, 1.0, 1.0, 1.0, 1.0, 1.0, 1.0, 1.0, 1.0, 1.0, 1.0, 1.0, 1.0, 1.0, 1.0, 1.0, 1.0, 1.0, 1.0, 1.0, 1.0, 1.0, 1.0, 1.0, 1.0, 1.0, 1.0, 1.0, 1.0, 1.0, 1.0, 1.0, 1.0, 1.0, 1.0, 1.0, 1.0, 1.0, 1.0, 1.0, 1.0, 1.0, 1.0, 1.0, 1.0, 1.0, 1.0, 1.0, 1.0, 1.0, 1.0, 1.0, 1.0, 1.0, 1.0, 1.0, 1.0, 1.0, 1.0, 1.0, 1.0, 1.0, 1.0, 1.0, 1.0, 1.0, 1.0, 1.0, 1.0, 1.0, 1.0, 1.0, 1.0, 1.0, 1.0, 1.0, 1.0, 1.0, 1.0, 1.0, 1.0, 1.0, 1.0, 1.0, 1.0, 1.0, 1.0, 1.0, 1.0, 1.0, 1.0, 1.0, 1.0, 1.0, 1.0, 1.0, 1.0, 1.0, 1.0, 1.0, 1.0, 1.0, 1.0, 1.0, 1.0, 1.0, 1.0, 1.0, 1.0, 1.0, 1.0, 1.0, 1.0, 1.0, 1.0, 1.0, 1.0, 1.0, 1.0, 1.0, 1.0, 1.0, 1.0, 1.0, 1.0, 1.0, 1.0, 1.0, 1.0, 1.0, 1.0, 1.0, 1.0, 1.0, 1.0])
me_cube_003.update()

# ---- objects
ob_cube = bpy.data.objects.new('Cube', me_cube_001)
ob_cube_001 = bpy.data.objects.new('Cube.001', me_cube_004)
ob_cube_002 = bpy.data.objects.new('Cube.002', me_cube_003)

# ---- transforms, parenting, visibility, modifiers, constraints
ob_cube.location = (0.0, 0.0, 0.0)
ob_cube_001.location = (-4.253, 0.0, 0.0)
ob_cube_001.scale = (1.438, 1.059, 1.059)
ob_cube_002.location = (-8.718, 0.0, 0.0)
ob_cube_002.scale = (1.438, 1.059, 1.059)

# ---- collection membership
col_collection.objects.link(ob_cube)
col_collection.objects.link(ob_cube_001)
col_collection.objects.link(ob_cube_002)

# ---- scene / render settings (as saved in the file)
scene.frame_start = 1; scene.frame_end = 250; scene.frame_set(1)
scene.render.engine = 'BLENDER_EEVEE_NEXT'
bpy.context.view_layer.update()

# ---- added for rendering (the .blend has no active camera and no usable light): camera, sun
cam_auto = bpy.data.cameras.new('AutoCamera')
cam_auto.lens = 50.0
cam_auto.sensor_width = 36.0
cam_auto.clip_end = 1000.0
ob_auto_camera = bpy.data.objects.new('AutoCamera', cam_auto)
scene.collection.objects.link(ob_auto_camera)
ob_auto_camera.location = (6.62453, -13.2384, 8.86464)
ob_auto_camera.rotation_euler = (1.09748, -7.21219e-08, 0.694738)
scene.camera = ob_auto_camera
light_auto_sun = bpy.data.lights.new('AutoSun', 'SUN')
light_auto_sun.energy = 3.0
light_auto_sun.angle = 0.0523599
ob_auto_sun = bpy.data.objects.new('AutoSun', light_auto_sun)
scene.collection.objects.link(ob_auto_sun)
ob_auto_sun.rotation_euler = (0.872665, 0.174533, 0.523599)
bpy.context.view_layer.update()
